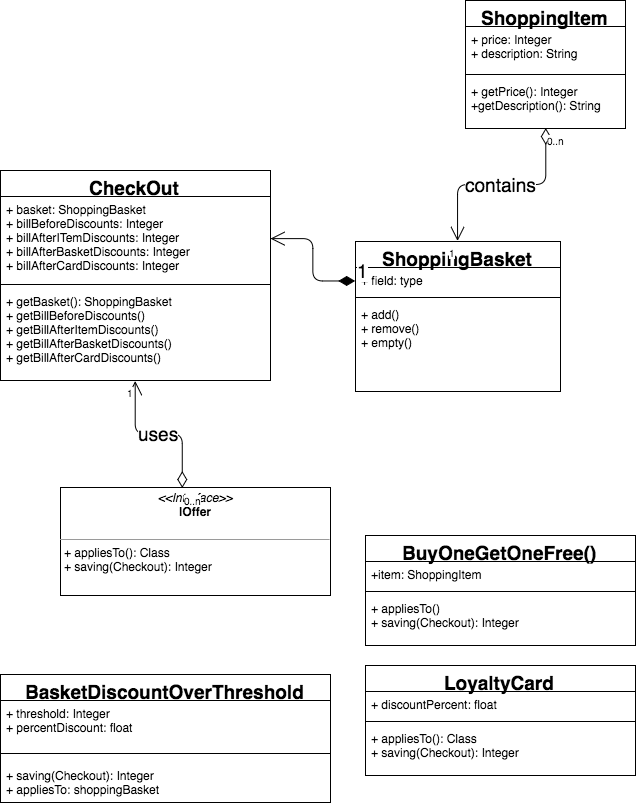

The diagram above was exported from draw.io. Its source (the exported page's mxGraphModel, read from the mxfile embedded in the PNG):
<mxGraphModel dx="705" dy="671" grid="1" gridSize="10" guides="1" tooltips="1" connect="1" arrows="1" fold="1" page="1" pageScale="1" pageWidth="826" pageHeight="1169" background="#ffffff" math="0" shadow="0">
  <root>
    <mxCell id="0" />
    <mxCell id="1" parent="0" />
    <mxCell id="2" value="ShoppingBasket" style="swimlane;html=1;fontStyle=1;align=center;verticalAlign=top;childLayout=stackLayout;horizontal=1;startSize=26;horizontalStack=0;resizeParent=1;resizeLast=0;collapsible=1;marginBottom=0;swimlaneFillColor=#ffffff;shadow=0;glass=0;comic=0;strokeColor=#000000;gradientColor=none;fontSize=19;" vertex="1" parent="1">
      <mxGeometry x="460" y="326" width="205" height="150" as="geometry" />
    </mxCell>
    <mxCell id="3" value="+ field: type" style="text;html=1;strokeColor=none;fillColor=none;align=left;verticalAlign=top;spacingLeft=4;spacingRight=4;whiteSpace=wrap;overflow=hidden;rotatable=0;points=[[0,0.5],[1,0.5]];portConstraint=eastwest;" vertex="1" parent="2">
      <mxGeometry y="26" width="205" height="26" as="geometry" />
    </mxCell>
    <mxCell id="4" value="" style="line;html=1;strokeWidth=1;fillColor=none;align=left;verticalAlign=middle;spacingTop=-1;spacingLeft=3;spacingRight=3;rotatable=0;labelPosition=right;points=[];portConstraint=eastwest;" vertex="1" parent="2">
      <mxGeometry y="52" width="205" height="8" as="geometry" />
    </mxCell>
    <mxCell id="5" value="+ add()&lt;div&gt;+ remove()&lt;/div&gt;&lt;div&gt;+ empty()&lt;/div&gt;" style="text;html=1;strokeColor=none;fillColor=none;align=left;verticalAlign=top;spacingLeft=4;spacingRight=4;whiteSpace=wrap;overflow=hidden;rotatable=0;points=[[0,0.5],[1,0.5]];portConstraint=eastwest;" vertex="1" parent="2">
      <mxGeometry y="60" width="205" height="50" as="geometry" />
    </mxCell>
    <mxCell id="6" value="ShoppingItem" style="swimlane;html=1;fontStyle=1;align=center;verticalAlign=top;childLayout=stackLayout;horizontal=1;startSize=26;horizontalStack=0;resizeParent=1;resizeLast=0;collapsible=1;marginBottom=0;swimlaneFillColor=#ffffff;shadow=0;glass=0;comic=0;strokeColor=#000000;gradientColor=none;fontSize=19;" vertex="1" parent="1">
      <mxGeometry x="570" y="85" width="160" height="128" as="geometry">
        <mxRectangle x="570" y="85" width="150" height="30" as="alternateBounds" />
      </mxGeometry>
    </mxCell>
    <mxCell id="7" value="+ price: Integer&lt;div&gt;+ description: String&lt;/div&gt;" style="text;html=1;strokeColor=none;fillColor=none;align=left;verticalAlign=top;spacingLeft=4;spacingRight=4;whiteSpace=wrap;overflow=hidden;rotatable=0;points=[[0,0.5],[1,0.5]];portConstraint=eastwest;" vertex="1" parent="6">
      <mxGeometry y="26" width="160" height="44" as="geometry" />
    </mxCell>
    <mxCell id="8" value="" style="line;html=1;strokeWidth=1;fillColor=none;align=left;verticalAlign=middle;spacingTop=-1;spacingLeft=3;spacingRight=3;rotatable=0;labelPosition=right;points=[];portConstraint=eastwest;" vertex="1" parent="6">
      <mxGeometry y="70" width="160" height="8" as="geometry" />
    </mxCell>
    <mxCell id="9" value="+ getPrice(): Intege&lt;span&gt;r&lt;/span&gt;&lt;div&gt;&lt;span&gt;+getDescription(): String&lt;/span&gt;&lt;/div&gt;" style="text;html=1;strokeColor=none;fillColor=none;align=left;verticalAlign=top;spacingLeft=4;spacingRight=4;whiteSpace=wrap;overflow=hidden;rotatable=0;points=[[0,0.5],[1,0.5]];portConstraint=eastwest;" vertex="1" parent="6">
      <mxGeometry y="78" width="160" height="50" as="geometry" />
    </mxCell>
    <mxCell id="10" value="CheckOut" style="swimlane;html=1;fontStyle=1;align=center;verticalAlign=top;childLayout=stackLayout;horizontal=1;startSize=26;horizontalStack=0;resizeParent=1;resizeLast=0;collapsible=1;marginBottom=0;swimlaneFillColor=#ffffff;shadow=0;glass=0;comic=0;strokeColor=#000000;gradientColor=none;fontSize=19;" vertex="1" parent="1">
      <mxGeometry x="105" y="255" width="270" height="210" as="geometry">
        <mxRectangle x="105" y="255" width="120" height="30" as="alternateBounds" />
      </mxGeometry>
    </mxCell>
    <mxCell id="11" value="+ basket: ShoppingBasket&lt;div&gt;+ billBeforeDiscounts: Integer&lt;/div&gt;&lt;div&gt;+ billAfterITemDiscounts: Integer&lt;/div&gt;&lt;div&gt;+ billAfterBasketDiscounts: Integer&lt;/div&gt;&lt;div&gt;+ billAfterCardDiscounts: Integer&lt;/div&gt;" style="text;html=1;strokeColor=none;fillColor=none;align=left;verticalAlign=top;spacingLeft=4;spacingRight=4;whiteSpace=wrap;overflow=hidden;rotatable=0;points=[[0,0.5],[1,0.5]];portConstraint=eastwest;" vertex="1" parent="10">
      <mxGeometry y="26" width="270" height="84" as="geometry" />
    </mxCell>
    <mxCell id="12" value="" style="line;html=1;strokeWidth=1;fillColor=none;align=left;verticalAlign=middle;spacingTop=-1;spacingLeft=3;spacingRight=3;rotatable=0;labelPosition=right;points=[];portConstraint=eastwest;" vertex="1" parent="10">
      <mxGeometry y="110" width="270" height="8" as="geometry" />
    </mxCell>
    <mxCell id="13" value="+ getBasket(): ShoppingBasket&amp;nbsp;&lt;div&gt;+ getBillBeforeDiscounts()&lt;/div&gt;&lt;div&gt;+ getBillAfterItemDiscounts()&lt;/div&gt;&lt;div&gt;+ getBillAfterBasketDiscounts()&lt;/div&gt;&lt;div&gt;+ getBillAfterCardDiscounts()&lt;/div&gt;" style="text;html=1;strokeColor=none;fillColor=none;align=left;verticalAlign=top;spacingLeft=4;spacingRight=4;whiteSpace=wrap;overflow=hidden;rotatable=0;points=[[0,0.5],[1,0.5]];portConstraint=eastwest;" vertex="1" parent="10">
      <mxGeometry y="118" width="270" height="92" as="geometry" />
    </mxCell>
    <mxCell id="14" value="BuyOneGetOneFree()" style="swimlane;html=1;fontStyle=1;align=center;verticalAlign=top;childLayout=stackLayout;horizontal=1;startSize=26;horizontalStack=0;resizeParent=1;resizeLast=0;collapsible=1;marginBottom=0;swimlaneFillColor=#ffffff;shadow=0;glass=0;comic=0;strokeColor=#000000;gradientColor=none;fontSize=19;" vertex="1" parent="1">
      <mxGeometry x="470" y="620" width="270" height="110" as="geometry" />
    </mxCell>
    <mxCell id="15" value="+item: ShoppingItem" style="text;html=1;strokeColor=none;fillColor=none;align=left;verticalAlign=top;spacingLeft=4;spacingRight=4;whiteSpace=wrap;overflow=hidden;rotatable=0;points=[[0,0.5],[1,0.5]];portConstraint=eastwest;" vertex="1" parent="14">
      <mxGeometry y="26" width="270" height="26" as="geometry" />
    </mxCell>
    <mxCell id="16" value="" style="line;html=1;strokeWidth=1;fillColor=none;align=left;verticalAlign=middle;spacingTop=-1;spacingLeft=3;spacingRight=3;rotatable=0;labelPosition=right;points=[];portConstraint=eastwest;" vertex="1" parent="14">
      <mxGeometry y="52" width="270" height="8" as="geometry" />
    </mxCell>
    <mxCell id="17" value="+ appliesTo()&lt;div&gt;+ saving(Checkout): Integer&lt;/div&gt;" style="text;html=1;strokeColor=none;fillColor=none;align=left;verticalAlign=top;spacingLeft=4;spacingRight=4;whiteSpace=wrap;overflow=hidden;rotatable=0;points=[[0,0.5],[1,0.5]];portConstraint=eastwest;" vertex="1" parent="14">
      <mxGeometry y="60" width="270" height="50" as="geometry" />
    </mxCell>
    <mxCell id="18" value="&lt;p style=&quot;margin: 0px ; margin-top: 4px ; text-align: center&quot;&gt;&lt;i&gt;&amp;lt;&amp;lt;Interface&amp;gt;&amp;gt;&lt;/i&gt;&lt;br&gt;&lt;b&gt;IOffer&lt;/b&gt;&lt;/p&gt;&lt;p style=&quot;margin: 0px ; margin-left: 4px&quot;&gt;&lt;br&gt;&lt;/p&gt;&lt;hr size=&quot;1&quot;&gt;&lt;p style=&quot;margin: 0px ; margin-left: 4px&quot;&gt;+ appliesTo(): Class&lt;br&gt;+ saving(Checkout): Integer&amp;nbsp;&lt;/p&gt;" style="verticalAlign=top;align=left;overflow=fill;fontSize=12;fontFamily=Helvetica;html=1;shadow=0;glass=0;comic=0;strokeColor=#000000;gradientColor=none;" vertex="1" parent="1">
      <mxGeometry x="165" y="572" width="270" height="108" as="geometry" />
    </mxCell>
    <mxCell id="23" value="BasketDiscountOverThreshold" style="swimlane;html=1;fontStyle=1;align=center;verticalAlign=top;childLayout=stackLayout;horizontal=1;startSize=26;horizontalStack=0;resizeParent=1;resizeLast=0;collapsible=1;marginBottom=0;swimlaneFillColor=#ffffff;shadow=0;glass=0;comic=0;strokeColor=#000000;gradientColor=none;fontSize=19;" vertex="1" parent="1">
      <mxGeometry x="105" y="759" width="330" height="128" as="geometry" />
    </mxCell>
    <mxCell id="24" value="+ threshold: Integer&lt;div&gt;+ percentDiscount: float&lt;/div&gt;" style="text;html=1;strokeColor=none;fillColor=none;align=left;verticalAlign=top;spacingLeft=4;spacingRight=4;whiteSpace=wrap;overflow=hidden;rotatable=0;points=[[0,0.5],[1,0.5]];portConstraint=eastwest;" vertex="1" parent="23">
      <mxGeometry y="26" width="330" height="44" as="geometry" />
    </mxCell>
    <mxCell id="25" value="" style="line;html=1;strokeWidth=1;fillColor=none;align=left;verticalAlign=middle;spacingTop=-1;spacingLeft=3;spacingRight=3;rotatable=0;labelPosition=right;points=[];portConstraint=eastwest;" vertex="1" parent="23">
      <mxGeometry y="70" width="330" height="18" as="geometry" />
    </mxCell>
    <mxCell id="26" value="+ saving(Checkout): Integer&lt;div&gt;+ appliesTo: shoppingBasket&lt;br&gt;&lt;/div&gt;" style="text;html=1;strokeColor=none;fillColor=none;align=left;verticalAlign=top;spacingLeft=4;spacingRight=4;whiteSpace=wrap;overflow=hidden;rotatable=0;points=[[0,0.5],[1,0.5]];portConstraint=eastwest;" vertex="1" parent="23">
      <mxGeometry y="88" width="330" height="40" as="geometry" />
    </mxCell>
    <mxCell id="27" value="LoyaltyCard" style="swimlane;html=1;fontStyle=1;align=center;verticalAlign=top;childLayout=stackLayout;horizontal=1;startSize=26;horizontalStack=0;resizeParent=1;resizeLast=0;collapsible=1;marginBottom=0;swimlaneFillColor=#ffffff;shadow=0;glass=0;comic=0;strokeColor=#000000;gradientColor=none;fontSize=19;" vertex="1" parent="1">
      <mxGeometry x="470" y="750" width="270" height="110" as="geometry" />
    </mxCell>
    <mxCell id="28" value="+ discountPercent: float" style="text;html=1;strokeColor=none;fillColor=none;align=left;verticalAlign=top;spacingLeft=4;spacingRight=4;whiteSpace=wrap;overflow=hidden;rotatable=0;points=[[0,0.5],[1,0.5]];portConstraint=eastwest;" vertex="1" parent="27">
      <mxGeometry y="26" width="270" height="26" as="geometry" />
    </mxCell>
    <mxCell id="29" value="" style="line;html=1;strokeWidth=1;fillColor=none;align=left;verticalAlign=middle;spacingTop=-1;spacingLeft=3;spacingRight=3;rotatable=0;labelPosition=right;points=[];portConstraint=eastwest;" vertex="1" parent="27">
      <mxGeometry y="52" width="270" height="8" as="geometry" />
    </mxCell>
    <mxCell id="30" value="&lt;div&gt;+ appliesTo(): Class&lt;/div&gt;+ saving(Checkout): Integer" style="text;html=1;strokeColor=none;fillColor=none;align=left;verticalAlign=top;spacingLeft=4;spacingRight=4;whiteSpace=wrap;overflow=hidden;rotatable=0;points=[[0,0.5],[1,0.5]];portConstraint=eastwest;" vertex="1" parent="27">
      <mxGeometry y="60" width="270" height="50" as="geometry" />
    </mxCell>
    <mxCell id="31" value="contains" style="endArrow=open;html=1;endSize=12;startArrow=diamondThin;startSize=14;startFill=0;edgeStyle=orthogonalEdgeStyle;fontSize=19;align=center;entryX=0.5;entryY=0;exitX=0.5;exitY=1;" edge="1" parent="1" source="6" target="2">
      <mxGeometry relative="1" as="geometry">
        <mxPoint x="510" y="110" as="sourcePoint" />
        <mxPoint x="420" y="140" as="targetPoint" />
      </mxGeometry>
    </mxCell>
    <mxCell id="32" value="0..n" style="resizable=0;html=1;align=left;verticalAlign=top;labelBackgroundColor=#ffffff;fontSize=10;" connectable="0" vertex="1" parent="31">
      <mxGeometry x="-1" relative="1" as="geometry" />
    </mxCell>
    <mxCell id="33" value="1" style="resizable=0;html=1;align=right;verticalAlign=top;labelBackgroundColor=#ffffff;fontSize=10;" connectable="0" vertex="1" parent="31">
      <mxGeometry x="1" relative="1" as="geometry" />
    </mxCell>
    <mxCell id="34" value="1" style="endArrow=open;html=1;endSize=12;startArrow=diamondThin;startSize=14;startFill=1;edgeStyle=orthogonalEdgeStyle;align=left;verticalAlign=bottom;fontSize=19;exitX=0;exitY=0.5;entryX=1;entryY=0.5;" edge="1" parent="1" source="3" target="11">
      <mxGeometry x="-1" y="3" relative="1" as="geometry">
        <mxPoint x="500" y="160" as="sourcePoint" />
        <mxPoint x="400" y="370" as="targetPoint" />
      </mxGeometry>
    </mxCell>
    <mxCell id="35" value="uses" style="endArrow=open;html=1;endSize=12;startArrow=diamondThin;startSize=14;startFill=0;edgeStyle=orthogonalEdgeStyle;fontSize=19;align=center;exitX=0.451;exitY=0.005;exitPerimeter=0;entryX=0.5;entryY=1;" edge="1" parent="1" source="18" target="10">
      <mxGeometry relative="1" as="geometry">
        <mxPoint x="240" y="530" as="sourcePoint" />
        <mxPoint x="320" y="500" as="targetPoint" />
      </mxGeometry>
    </mxCell>
    <mxCell id="36" value="0..n" style="resizable=0;html=1;align=left;verticalAlign=top;labelBackgroundColor=#ffffff;fontSize=10;" connectable="0" vertex="1" parent="35">
      <mxGeometry x="-1" relative="1" as="geometry" />
    </mxCell>
    <mxCell id="37" value="1" style="resizable=0;html=1;align=right;verticalAlign=top;labelBackgroundColor=#ffffff;fontSize=10;" connectable="0" vertex="1" parent="35">
      <mxGeometry x="1" relative="1" as="geometry" />
    </mxCell>
  </root>
</mxGraphModel>